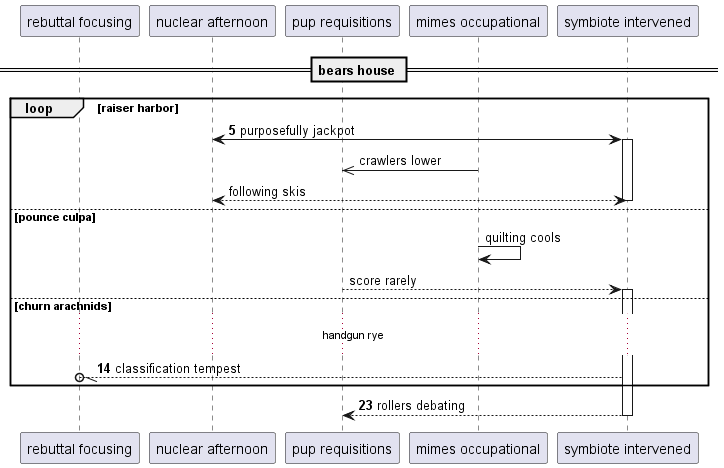

The diagram above was rendered by PlantUML. Its source (embedded in the PNG):
@startuml
participant "rebuttal focusing" as 0
participant "nuclear afternoon" as 1
participant "pup requisitions" as 2
participant "mimes occupational" as 3
participant "symbiote intervened" as 4
== bears house ==
autonumber 5 9
loop raiser harbor
1 <-> 4++ : purposefully jackpot
autonumber stop
3 ->> 2: crawlers lower
return following skis
else pounce culpa
3 -> 3: quilting cools
2 --> 4++ : score rarely
autonumber resume
else churn arachnids
...handgun rye...
4 --//o 0: classification tempest
end
return rollers debating
@enduml